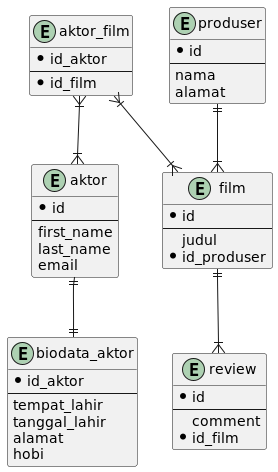

The diagram above was rendered by PlantUML. Its source (embedded in the PNG):
@startuml

entity aktor {
    * id
    --
    first_name
    last_name
    email
}

entity biodata_aktor {
    * id_aktor
    --
    tempat_lahir
    tanggal_lahir
    alamat
    hobi
}

entity produser {
    * id
    --
    nama
    alamat
}

entity film {
    * id
    --
    judul
    * id_produser
}

entity review {
    * id
    --
    comment
    * id_film
}

entity aktor_film {
    * id_aktor
    --
    * id_film
}

aktor ||--|| biodata_aktor
produser ||--|{ film
film ||--|{ review
aktor_film }|--|{ film
aktor_film }|--|{ aktor

@enduml